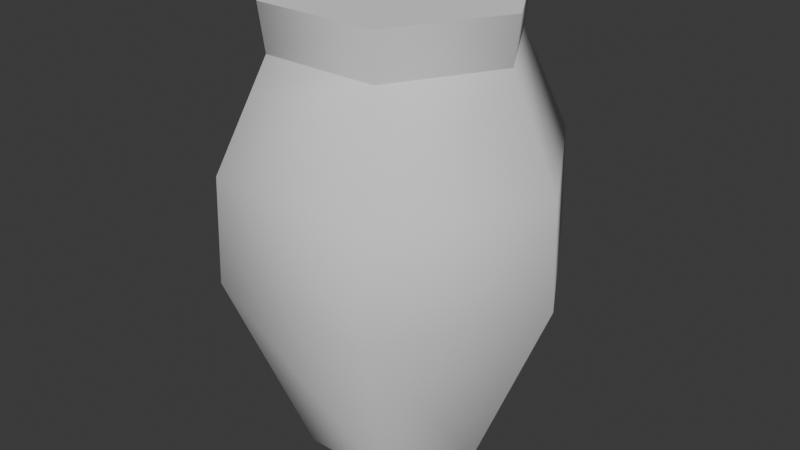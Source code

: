 # Source: fire_pot_med.blend  (saved by Blender 5.1.30; exported with 4.5.12 LTS)
import bpy
from mathutils import Matrix  # noqa: F401  (used for matrix-valued properties, if any)

bpy.ops.wm.read_factory_settings(use_empty=True)
scene = bpy.context.scene
scene.name = 'Scene'

# ---- collections
col_collection = bpy.data.collections.new('Collection'); scene.collection.children.link(col_collection)

# ---- materials (node trees are filled in below, after node groups)
mat_ftrials_wallrune = bpy.data.materials.new('ftrials_wallrune')

# ---- material node trees

# ---- world
world_world = bpy.data.worlds.new('World'); scene.world = world_world
world_world.use_nodes = True; world_world.node_tree.nodes.clear()
_N = world_world.node_tree.nodes; _L = world_world.node_tree.links
n0 = _N.new('ShaderNodeOutputWorld'); n0.name = 'World Output'; n0.location = (200, 100)
n1 = _N.new('ShaderNodeBackground'); n1.name = 'Background'; n1.location = (-200, 100)
n1.inputs[0].default_value = (0.05088, 0.05088, 0.05088, 1.0)
_L.new(n1.outputs[0], n0.inputs[0])
n0.is_active_output = True
world_world.color = (0.05088, 0.05088, 0.05088)
world_world.sun_shadow_jitter_overblur = 0.0

# ---- meshes
me_fire_pot = bpy.data.meshes.new('fire_pot')
me_fire_pot.from_pydata([(-0.393, 0.6806, 0.0), (0.393, 0.6806, 0.0), (0.7859, 0.0, 0.0), (0.393, -0.6806, 0.0), (-0.393, -0.6806, 0.0), (-0.7859, 0.0, 0.0), (-0.507, -0.8782, 3.479), (-1.014, 0.0, 3.479), (0.5306, 0.919, 3.871), (-0.5306, 0.919, 3.871), (1.061, 0.0, 3.871), (0.507, 0.8782, 3.479), (-0.507, 0.8782, 3.479), (1.014, 0.0, 3.479), (0.507, -0.8782, 3.479), (0.5306, -0.919, 3.871), (-0.5306, -0.919, 3.871), (-1.061, 0.0, 3.871), (-0.7342, 1.272, 1.692), (-0.7197, 1.247, 2.588), (0.7197, 1.247, 2.588), (0.7342, 1.272, 1.692), (1.439, 0.0, 2.588), (1.468, 0.0, 1.692), (0.7197, -1.247, 2.588), (0.7342, -1.272, 1.692), (-0.7197, -1.247, 2.588), (-0.7342, -1.272, 1.692), (-1.439, 0.0, 2.588), (-1.468, 0.0, 1.692), (0.01251, -0.8782, 3.479), (-0.5759, -0.9974, 3.191)], [], [(21, 23, 2), (0, 21, 1), (4, 27, 29), (4, 29, 5), (2, 25, 3), (19, 28, 7), (6, 15, 16), (0, 18, 21), (3, 25, 27), (2, 23, 25), (9, 16, 10), (13, 8, 10), (7, 16, 17), (14, 10, 15), (11, 9, 8), (12, 17, 9), (5, 18, 0), (24, 22, 13), (26, 24, 14), (22, 11, 13), (30, 31, 14), (19, 7, 12), (30, 14, 15), (1, 21, 2), (24, 13, 14), (20, 12, 11), (3, 27, 4), (5, 29, 18), (10, 8, 9), (9, 17, 16), (16, 15, 10), (13, 11, 8), (7, 6, 16), (14, 13, 10), (11, 12, 9), (12, 7, 17), (22, 20, 11), (21, 19, 20), (21, 22, 23), (23, 24, 25), (27, 25, 24), (26, 28, 27), (29, 19, 18), (20, 19, 12), (6, 30, 15), (6, 31, 30), (28, 26, 31), (7, 28, 31), (26, 27, 24), (31, 6, 7), (28, 29, 27), (31, 26, 14), (21, 18, 19), (21, 20, 22), (23, 22, 24), (29, 28, 19)])
me_fire_pot.polygons.foreach_set('use_smooth', [True] * 56)
_k = set([(6, 7), (6, 30), (7, 12), (8, 9), (8, 10), (9, 17), (10, 15), (11, 12), (11, 13), (13, 14), (14, 30), (15, 16), (16, 17)])
me_fire_pot.attributes.new('sharp_edge', 'BOOLEAN', 'EDGE').data.foreach_set('value', [ (min(e.vertices), max(e.vertices)) in _k for e in me_fire_pot.edges])
_uv = me_fire_pot.uv_layers.new(name='UVMap')
_uv.uv.foreach_set('vector', [0.186, 0.3034, -0.255, 0.3034, -0.07979, -0.1662, 0.7266, -0.1662, 0.186, 0.3034, 0.3068, -0.1662, 0.3068, -0.1662, 0.186, 0.3034, -0.255, 0.3034, 0.3068, -0.1662, -0.255, 0.3034, -0.07979, -0.1662, 1.113, -0.1662, 0.8563, 0.3034, 0.7266, -0.1662, 0.8239, 0.6032, 1.248, 0.6032, 1.072, 0.953, -0.1163, 0.7045, 0.165, 1.135, -0.1227, 1.135, 0.7266, -0.1662, 0.8563, 0.3034, 0.186, 0.3034, 0.7266, -0.1662, 0.8563, 0.3034, 0.186, 0.3034, 1.113, -0.1662, 1.288, 0.3034, 0.8563, 0.3034, -0.1227, 1.135, -0.1227, 1.135, 0.4278, 1.135, 0.4151, 0.7045, 0.165, 1.135, 0.4278, 1.135, -0.3535, 0.7045, -0.1227, 1.135, -0.3663, 1.135, 0.1587, 0.7045, 0.4278, 1.135, 0.165, 1.135, 0.1587, 0.7045, -0.1227, 1.135, 0.165, 1.135, -0.1163, 0.7045, -0.3663, 1.135, -0.1227, 1.135, 1.113, -0.1662, 0.8563, 0.3034, 0.7266, -0.1662, 0.8239, 0.6032, 1.248, 0.6032, 1.072, 0.953, 0.2096, 0.6032, 0.8239, 0.6032, 0.7944, 0.953, -0.2144, 0.6032, 0.239, 0.953, -0.03866, 0.953, 0.5236, 0.953, 0.2229, 0.8398, 0.7944, 0.953, 0.8239, 0.6032, 1.072, 0.953, 0.7944, 0.953, 0.02456, 0.7045, 0.1587, 0.7045, 0.165, 1.135, 0.3068, -0.1662, 0.186, 0.3034, -0.07979, -0.1662, 0.8239, 0.6032, 1.072, 0.953, 0.7944, 0.953, 0.2096, 0.6032, 0.7944, 0.953, 0.239, 0.953, 0.7266, -0.1662, 0.186, 0.3034, 0.3068, -0.1662, 1.113, -0.1662, 1.288, 0.3034, 0.8563, 0.3034, 0.4278, 1.135, 0.165, 1.135, -0.1227, 1.135, -0.1227, 1.135, -0.3663, 1.135, -0.1227, 1.135, -0.1227, 1.135, 0.165, 1.135, 0.4278, 1.135, 0.4151, 0.7045, 0.1587, 0.7045, 0.165, 1.135, -0.3535, 0.7045, -0.1163, 0.7045, -0.1227, 1.135, 0.1587, 0.7045, 0.4151, 0.7045, 0.4278, 1.135, 0.1587, 0.7045, -0.1163, 0.7045, -0.1227, 1.135, -0.1163, 0.7045, -0.3535, 0.7045, -0.3663, 1.135, -0.2173, 0.6032, 0.2096, 0.6032, 0.239, 0.953, 0.186, 0.3034, 0.8239, 0.6032, 0.2096, 0.6032, 0.186, 0.3034, -0.2173, 0.6032, -0.255, 0.3034, 1.288, 0.3034, 0.8239, 0.6032, 0.8563, 0.3034, 0.186, 0.3034, 0.8563, 0.3034, 0.8239, 0.6032, 0.2096, 0.6032, -0.2173, 0.6032, 0.186, 0.3034, 1.288, 0.3034, 0.8239, 0.6032, 0.8563, 0.3034, 0.2096, 0.6032, 0.8239, 0.6032, 0.7944, 0.953, -0.1163, 0.7045, 0.02456, 0.7045, 0.165, 1.135, 0.239, 0.953, 0.2229, 0.8398, 0.5236, 0.953, -0.2173, 0.6032, 0.2096, 0.6032, 0.2229, 0.8398, -0.03866, 0.953, -0.2173, 0.6032, 0.2229, 0.8398, 0.2096, 0.6032, 0.186, 0.3034, 0.8239, 0.6032, 0.2229, 0.8398, 0.239, 0.953, -0.03866, 0.953, -0.2173, 0.6032, -0.255, 0.3034, 0.186, 0.3034, 0.2229, 0.8398, 0.2096, 0.6032, 0.7944, 0.953, 0.186, 0.3034, 0.8563, 0.3034, 0.8239, 0.6032, 0.186, 0.3034, 0.2096, 0.6032, -0.2173, 0.6032, 1.288, 0.3034, 1.248, 0.6032, 0.8239, 0.6032, 1.288, 0.3034, 1.248, 0.6032, 0.8239, 0.6032])
_ca = me_fire_pot.color_attributes.new('Col', 'BYTE_COLOR', 'CORNER')
_ca.data.foreach_set('color', [0.1746, 0.1413, 0.1119, 1.0, 0.1746, 0.1413, 0.1119, 1.0, 0.0, 0.0, 0.0, 1.0, 0.0, 0.0, 0.0, 1.0, 0.1746, 0.1413, 0.1119, 1.0, 0.0, 0.0, 0.0, 1.0, 0.0, 0.0, 0.0, 1.0, 0.1746, 0.1413, 0.1119, 1.0, 0.1746, 0.1413, 0.1119, 1.0, 0.0, 0.0, 0.0, 1.0, 0.1746, 0.1413, 0.1119, 1.0, 0.0, 0.0, 0.0, 1.0, 0.0, 0.0, 0.0, 1.0, 0.1746, 0.1413, 0.1119, 1.0, 0.0, 0.0, 0.0, 1.0, 0.2502, 0.2051, 0.1221, 1.0, 0.2502, 0.2051, 0.1221, 1.0, 0.1746, 0.1413, 0.1119, 1.0, 0.1746, 0.02624, 0.0382, 1.0, 0.314, 0.04231, 0.02624, 1.0, 0.314, 0.04231, 0.02624, 1.0, 0.0, 0.0, 0.0, 1.0, 0.1746, 0.1413, 0.1119, 1.0, 0.1746, 0.1413, 0.1119, 1.0, 0.0, 0.0, 0.0, 1.0, 0.1746, 0.1413, 0.1119, 1.0, 0.1746, 0.1413, 0.1119, 1.0, 0.0, 0.0, 0.0, 1.0, 0.1746, 0.1413, 0.1119, 1.0, 0.1746, 0.1413, 0.1119, 1.0, 0.0, 0.0, 0.0, 1.0, 0.0, 0.0, 0.0, 1.0, 0.0, 0.0, 0.0, 1.0, 0.1746, 0.02624, 0.0382, 1.0, 0.314, 0.04231, 0.02624, 1.0, 0.314, 0.04231, 0.02624, 1.0, 0.1746, 0.02624, 0.0382, 1.0, 0.314, 0.04231, 0.02624, 1.0, 0.314, 0.04231, 0.02624, 1.0, 0.1746, 0.02624, 0.0382, 1.0, 0.314, 0.04231, 0.02624, 1.0, 0.314, 0.04231, 0.02624, 1.0, 0.1746, 0.02624, 0.0382, 1.0, 0.314, 0.04231, 0.02624, 1.0, 0.314, 0.04231, 0.02624, 1.0, 0.1746, 0.02624, 0.0382, 1.0, 0.314, 0.04231, 0.02624, 1.0, 0.314, 0.04231, 0.02624, 1.0, 0.0, 0.0, 0.0, 1.0, 0.1746, 0.1413, 0.1119, 1.0, 0.0, 0.0, 0.0, 1.0, 0.2502, 0.2051, 0.1221, 1.0, 0.2502, 0.2051, 0.1221, 1.0, 0.1746, 0.1413, 0.1119, 1.0, 0.2502, 0.2051, 0.1221, 1.0, 0.2502, 0.2051, 0.1221, 1.0, 0.1746, 0.1413, 0.1119, 1.0, 0.2502, 0.2051, 0.1221, 1.0, 0.1746, 0.1413, 0.1119, 1.0, 0.1746, 0.1413, 0.1119, 1.0, 0.1746, 0.1413, 0.1119, 1.0, 0.1746, 0.1413, 0.1119, 1.0, 0.1746, 0.1413, 0.1119, 1.0, 0.2502, 0.2051, 0.1221, 1.0, 0.1746, 0.1413, 0.1119, 1.0, 0.1746, 0.1413, 0.1119, 1.0, 0.1746, 0.02624, 0.0382, 1.0, 0.1746, 0.02624, 0.0382, 1.0, 0.314, 0.04231, 0.02624, 1.0, 0.0, 0.0, 0.0, 1.0, 0.1746, 0.1413, 0.1119, 1.0, 0.0, 0.0, 0.0, 1.0, 0.2502, 0.2051, 0.1221, 1.0, 0.1746, 0.1413, 0.1119, 1.0, 0.1746, 0.1413, 0.1119, 1.0, 0.2502, 0.2051, 0.1221, 1.0, 0.1746, 0.1413, 0.1119, 1.0, 0.1746, 0.1413, 0.1119, 1.0, 0.0, 0.0, 0.0, 1.0, 0.1746, 0.1413, 0.1119, 1.0, 0.0, 0.0, 0.0, 1.0, 0.0, 0.0, 0.0, 1.0, 0.1746, 0.1413, 0.1119, 1.0, 0.1746, 0.1413, 0.1119, 1.0, 0.0, 0.0, 0.0, 1.0, 0.0, 0.0, 0.0, 1.0, 0.0, 0.0, 0.0, 1.0, 0.0, 0.0, 0.0, 1.0, 0.001214, 0.001214, 0.001214, 1.0, 0.0, 0.0, 0.0, 1.0, 0.0, 0.0, 0.0, 1.0, 0.0, 0.0, 0.0, 1.0, 0.0, 0.0, 0.0, 1.0, 0.1746, 0.02624, 0.0382, 1.0, 0.1746, 0.02624, 0.0382, 1.0, 0.314, 0.04231, 0.02624, 1.0, 0.1746, 0.02624, 0.0382, 1.0, 0.1746, 0.02624, 0.0382, 1.0, 0.314, 0.04231, 0.02624, 1.0, 0.1746, 0.02624, 0.0382, 1.0, 0.1746, 0.02624, 0.0382, 1.0, 0.314, 0.04231, 0.02624, 1.0, 0.1746, 0.02624, 0.0382, 1.0, 0.1746, 0.02624, 0.0382, 1.0, 0.314, 0.04231, 0.02624, 1.0, 0.1746, 0.02624, 0.0382, 1.0, 0.1746, 0.02624, 0.0382, 1.0, 0.314, 0.04231, 0.02624, 1.0, 0.2502, 0.2051, 0.1221, 1.0, 0.2502, 0.2051, 0.1221, 1.0, 0.1746, 0.1413, 0.1119, 1.0, 0.1746, 0.1413, 0.1119, 1.0, 0.2502, 0.2051, 0.1221, 1.0, 0.2502, 0.2051, 0.1221, 1.0, 0.1746, 0.1413, 0.1119, 1.0, 0.2502, 0.2051, 0.1221, 1.0, 0.1746, 0.1413, 0.1119, 1.0, 0.1746, 0.1413, 0.1119, 1.0, 0.2502, 0.2051, 0.1221, 1.0, 0.1746, 0.1413, 0.1119, 1.0, 0.1746, 0.1413, 0.1119, 1.0, 0.1746, 0.1413, 0.1119, 1.0, 0.2502, 0.2051, 0.1221, 1.0, 0.2502, 0.2051, 0.1221, 1.0, 0.2502, 0.2051, 0.1221, 1.0, 0.1746, 0.1413, 0.1119, 1.0, 0.1746, 0.1413, 0.1119, 1.0, 0.2502, 0.2051, 0.1221, 1.0, 0.1746, 0.1413, 0.1119, 1.0, 0.2502, 0.2051, 0.1221, 1.0, 0.2502, 0.2051, 0.1221, 1.0, 0.1746, 0.1413, 0.1119, 1.0, 0.1746, 0.02624, 0.0382, 1.0, 0.1746, 0.02624, 0.0382, 1.0, 0.314, 0.04231, 0.02624, 1.0, 0.147, 0.117, 0.09084, 1.0, 0.1746, 0.1413, 0.1119, 1.0, 0.1746, 0.1413, 0.1119, 1.0, 0.2502, 0.2051, 0.1221, 1.0, 0.2502, 0.2051, 0.1221, 1.0, 0.1746, 0.1413, 0.1119, 1.0, 0.1746, 0.1413, 0.1119, 1.0, 0.2502, 0.2051, 0.1221, 1.0, 0.1746, 0.1413, 0.1119, 1.0, 0.2502, 0.2051, 0.1221, 1.0, 0.1746, 0.1413, 0.1119, 1.0, 0.2502, 0.2051, 0.1221, 1.0, 0.1746, 0.1413, 0.1119, 1.0, 0.147, 0.117, 0.09084, 1.0, 0.1746, 0.1413, 0.1119, 1.0, 0.2502, 0.2051, 0.1221, 1.0, 0.1746, 0.1413, 0.1119, 1.0, 0.1746, 0.1413, 0.1119, 1.0, 0.1746, 0.1413, 0.1119, 1.0, 0.2502, 0.2051, 0.1221, 1.0, 0.1746, 0.1413, 0.1119, 1.0, 0.1746, 0.1413, 0.1119, 1.0, 0.1746, 0.1413, 0.1119, 1.0, 0.2502, 0.2051, 0.1221, 1.0, 0.1746, 0.1413, 0.1119, 1.0, 0.2502, 0.2051, 0.1221, 1.0, 0.2502, 0.2051, 0.1221, 1.0, 0.1746, 0.1413, 0.1119, 1.0, 0.2502, 0.2051, 0.1221, 1.0, 0.2502, 0.2051, 0.1221, 1.0, 0.1746, 0.1413, 0.1119, 1.0, 0.2502, 0.2051, 0.1221, 1.0, 0.2502, 0.2051, 0.1221, 1.0])
_ca = me_fire_pot.color_attributes.new('Alpha', 'BYTE_COLOR', 'CORNER')
_ca.data.foreach_set('color', [1.0, 1.0, 1.0, 1.0, 1.0, 1.0, 1.0, 1.0, 1.0, 1.0, 1.0, 1.0, 1.0, 1.0, 1.0, 1.0, 1.0, 1.0, 1.0, 1.0, 1.0, 1.0, 1.0, 1.0, 1.0, 1.0, 1.0, 1.0, 1.0, 1.0, 1.0, 1.0, 1.0, 1.0, 1.0, 1.0, 1.0, 1.0, 1.0, 1.0, 1.0, 1.0, 1.0, 1.0, 1.0, 1.0, 1.0, 1.0, 1.0, 1.0, 1.0, 1.0, 1.0, 1.0, 1.0, 1.0, 1.0, 1.0, 1.0, 1.0, 1.0, 1.0, 1.0, 1.0, 1.0, 1.0, 1.0, 1.0, 1.0, 1.0, 1.0, 1.0, 1.0, 1.0, 1.0, 1.0, 1.0, 1.0, 1.0, 1.0, 1.0, 1.0, 1.0, 1.0, 1.0, 1.0, 1.0, 1.0, 1.0, 1.0, 1.0, 1.0, 1.0, 1.0, 1.0, 1.0, 1.0, 1.0, 1.0, 1.0, 1.0, 1.0, 1.0, 1.0, 1.0, 1.0, 1.0, 1.0, 1.0, 1.0, 1.0, 1.0, 1.0, 1.0, 1.0, 1.0, 1.0, 1.0, 1.0, 1.0, 1.0, 1.0, 1.0, 1.0, 1.0, 1.0, 1.0, 1.0, 1.0, 1.0, 1.0, 1.0, 1.0, 1.0, 1.0, 1.0, 1.0, 1.0, 1.0, 1.0, 1.0, 1.0, 1.0, 1.0, 1.0, 1.0, 1.0, 1.0, 1.0, 1.0, 1.0, 1.0, 1.0, 1.0, 1.0, 1.0, 1.0, 1.0, 1.0, 1.0, 1.0, 1.0, 1.0, 1.0, 1.0, 1.0, 1.0, 1.0, 1.0, 1.0, 1.0, 1.0, 1.0, 1.0, 1.0, 1.0, 1.0, 1.0, 1.0, 1.0, 1.0, 1.0, 1.0, 1.0, 1.0, 1.0, 1.0, 1.0, 1.0, 1.0, 1.0, 1.0, 1.0, 1.0, 1.0, 1.0, 1.0, 1.0, 1.0, 1.0, 1.0, 1.0, 1.0, 1.0, 1.0, 1.0, 1.0, 1.0, 1.0, 1.0, 1.0, 1.0, 1.0, 1.0, 1.0, 1.0, 1.0, 1.0, 1.0, 1.0, 1.0, 1.0, 1.0, 1.0, 1.0, 1.0, 1.0, 1.0, 1.0, 1.0, 1.0, 1.0, 1.0, 1.0, 1.0, 1.0, 1.0, 1.0, 1.0, 1.0, 1.0, 1.0, 1.0, 1.0, 1.0, 1.0, 1.0, 1.0, 1.0, 1.0, 1.0, 1.0, 1.0, 1.0, 1.0, 1.0, 1.0, 1.0, 1.0, 1.0, 1.0, 1.0, 1.0, 1.0, 1.0, 1.0, 1.0, 1.0, 1.0, 1.0, 1.0, 1.0, 1.0, 1.0, 1.0, 1.0, 1.0, 1.0, 1.0, 1.0, 1.0, 1.0, 1.0, 1.0, 1.0, 1.0, 1.0, 1.0, 1.0, 1.0, 1.0, 1.0, 1.0, 1.0, 1.0, 1.0, 1.0, 1.0, 1.0, 1.0, 1.0, 1.0, 1.0, 1.0, 1.0, 1.0, 1.0, 1.0, 1.0, 1.0, 1.0, 1.0, 1.0, 1.0, 1.0, 1.0, 1.0, 1.0, 1.0, 1.0, 1.0, 1.0, 1.0, 1.0, 1.0, 1.0, 1.0, 1.0, 1.0, 1.0, 1.0, 1.0, 1.0, 1.0, 1.0, 1.0, 1.0, 1.0, 1.0, 1.0, 1.0, 1.0, 1.0, 1.0, 1.0, 1.0, 1.0, 1.0, 1.0, 1.0, 1.0, 1.0, 1.0, 1.0, 1.0, 1.0, 1.0, 1.0, 1.0, 1.0, 1.0, 1.0, 1.0, 1.0, 1.0, 1.0, 1.0, 1.0, 1.0, 1.0, 1.0, 1.0, 1.0, 1.0, 1.0, 1.0, 1.0, 1.0, 1.0, 1.0, 1.0, 1.0, 1.0, 1.0, 1.0, 1.0, 1.0, 1.0, 1.0, 1.0, 1.0, 1.0, 1.0, 1.0, 1.0, 1.0, 1.0, 1.0, 1.0, 1.0, 1.0, 1.0, 1.0, 1.0, 1.0, 1.0, 1.0, 1.0, 1.0, 1.0, 1.0, 1.0, 1.0, 1.0, 1.0, 1.0, 1.0, 1.0, 1.0, 1.0, 1.0, 1.0, 1.0, 1.0, 1.0, 1.0, 1.0, 1.0, 1.0, 1.0, 1.0, 1.0, 1.0, 1.0, 1.0, 1.0, 1.0, 1.0, 1.0, 1.0, 1.0, 1.0, 1.0, 1.0, 1.0, 1.0, 1.0, 1.0, 1.0, 1.0, 1.0, 1.0, 1.0, 1.0, 1.0, 1.0, 1.0, 1.0, 1.0, 1.0, 1.0, 1.0, 1.0, 1.0, 1.0, 1.0, 1.0, 1.0, 1.0, 1.0, 1.0, 1.0, 1.0, 1.0, 1.0, 1.0, 1.0, 1.0, 1.0, 1.0, 1.0, 1.0, 1.0, 1.0, 1.0, 1.0, 1.0, 1.0, 1.0, 1.0, 1.0, 1.0, 1.0, 1.0, 1.0, 1.0, 1.0, 1.0, 1.0, 1.0, 1.0, 1.0, 1.0, 1.0, 1.0, 1.0, 1.0, 1.0, 1.0, 1.0, 1.0, 1.0, 1.0, 1.0, 1.0, 1.0, 1.0, 1.0, 1.0, 1.0, 1.0, 1.0, 1.0, 1.0, 1.0, 1.0, 1.0, 1.0, 1.0, 1.0, 1.0, 1.0, 1.0, 1.0, 1.0, 1.0, 1.0, 1.0, 1.0, 1.0, 1.0, 1.0, 1.0, 1.0, 1.0, 1.0, 1.0, 1.0, 1.0, 1.0, 1.0, 1.0, 1.0, 1.0, 1.0, 1.0, 1.0, 1.0, 1.0, 1.0, 1.0, 1.0, 1.0, 1.0, 1.0, 1.0, 1.0, 1.0, 1.0, 1.0, 1.0, 1.0, 1.0, 1.0, 1.0, 1.0, 1.0, 1.0, 1.0, 1.0, 1.0, 1.0, 1.0, 1.0, 1.0, 1.0, 1.0, 1.0, 1.0, 1.0, 1.0, 1.0, 1.0, 1.0, 1.0, 1.0, 1.0, 1.0, 1.0, 1.0, 1.0, 1.0, 1.0, 1.0, 1.0, 1.0, 1.0, 1.0, 1.0, 1.0, 1.0, 1.0, 1.0, 1.0, 1.0, 1.0, 1.0, 1.0, 1.0, 1.0, 1.0, 1.0, 1.0, 1.0, 1.0, 1.0, 1.0, 1.0, 1.0, 1.0, 1.0, 1.0, 1.0, 1.0, 1.0, 1.0, 1.0, 1.0, 1.0, 1.0, 1.0, 1.0, 1.0, 1.0, 1.0, 1.0, 1.0, 1.0, 1.0, 1.0, 1.0, 1.0, 1.0, 1.0, 1.0, 1.0, 1.0, 1.0, 1.0, 1.0, 1.0, 1.0, 1.0, 1.0, 1.0, 1.0, 1.0, 1.0, 1.0, 1.0, 1.0, 1.0])
me_fire_pot.materials.append(mat_ftrials_wallrune)
me_fire_pot.use_paint_bone_selection = False
me_fire_pot.use_paint_mask = True
me_fire_pot.update()

# ---- objects
ob_environment = bpy.data.objects.new('environment', me_fire_pot)

# ---- transforms, parenting, visibility, modifiers, constraints
ob_environment.location = (0.0, 0.0, 0.0)
_vg = ob_environment.vertex_groups.new(name='Group')
_m = ob_environment.modifiers.new('Triangulate', 'TRIANGULATE')
_m = ob_environment.modifiers.new('Subdivision', 'SUBSURF')
_m.show_render = False
_m.subdivision_type = 'SIMPLE'
_m.levels = 3

# ---- collection membership
col_collection.objects.link(ob_environment)

# ---- scene / render settings (as saved in the file)
scene.frame_start = 1; scene.frame_end = 250; scene.frame_set(1)
scene.render.engine = 'BLENDER_EEVEE_NEXT'
scene.render.bake_bias = 0.0
scene.render.bake_samples = 0
scene.cycles.sampling_pattern = 'TABULATED_SOBOL'
scene.eevee.use_volume_custom_range = False
bpy.context.view_layer.update()

# ---- added for rendering (the .blend has no active camera and no usable light): camera, sun
cam_auto = bpy.data.cameras.new('AutoCamera')
cam_auto.lens = 50.0
cam_auto.sensor_width = 36.0
cam_auto.clip_end = 1000.0
ob_auto_camera = bpy.data.objects.new('AutoCamera', cam_auto)
scene.collection.objects.link(ob_auto_camera)
ob_auto_camera.location = (5.07417, -6.08901, 5.99479)
ob_auto_camera.rotation_euler = (1.09748, -7.21219e-08, 0.694738)
scene.camera = ob_auto_camera
light_auto_sun = bpy.data.lights.new('AutoSun', 'SUN')
light_auto_sun.energy = 3.0
light_auto_sun.angle = 0.0523599
ob_auto_sun = bpy.data.objects.new('AutoSun', light_auto_sun)
scene.collection.objects.link(ob_auto_sun)
ob_auto_sun.rotation_euler = (0.872665, 0.174533, 0.523599)
bpy.context.view_layer.update()
